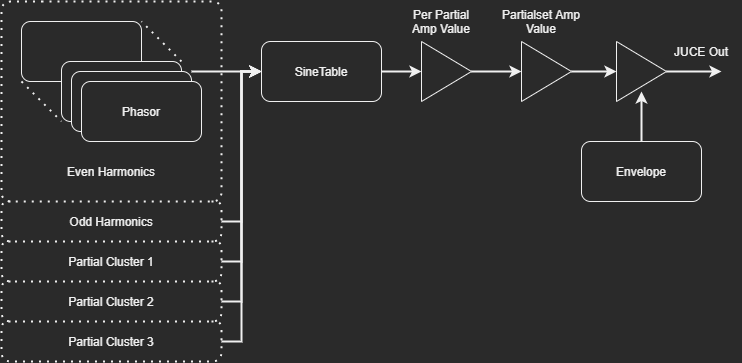

The diagram above was exported from draw.io. Its source (the exported page's mxGraphModel, read from the mxfile embedded in the PNG):
<mxGraphModel dx="1024" dy="592" grid="1" gridSize="10" guides="1" tooltips="1" connect="1" arrows="1" fold="1" page="1" pageScale="1" pageWidth="827" pageHeight="1169" math="0" shadow="0">
  <root>
    <mxCell id="0" />
    <mxCell id="1" parent="0" />
    <mxCell id="2" value="" style="rounded=1;whiteSpace=wrap;html=1;" vertex="1" parent="1">
      <mxGeometry x="40" y="40" width="120" height="60" as="geometry" />
    </mxCell>
    <mxCell id="3" value="Phasor" style="rounded=1;whiteSpace=wrap;html=1;" vertex="1" parent="1">
      <mxGeometry x="80" y="80" width="120" height="60" as="geometry" />
    </mxCell>
    <mxCell id="4" value="Phasor" style="rounded=1;whiteSpace=wrap;html=1;" vertex="1" parent="1">
      <mxGeometry x="90" y="90" width="120" height="60" as="geometry" />
    </mxCell>
    <mxCell id="5" value="Phasor" style="rounded=1;whiteSpace=wrap;html=1;" vertex="1" parent="1">
      <mxGeometry x="100" y="100" width="120" height="60" as="geometry" />
    </mxCell>
    <mxCell id="6" value="" style="endArrow=none;dashed=1;html=1;dashPattern=1 3;strokeWidth=2;exitX=1;exitY=0;exitDx=0;exitDy=0;entryX=1;entryY=0;entryDx=0;entryDy=0;" edge="1" source="3" target="2" parent="1">
      <mxGeometry width="50" height="50" relative="1" as="geometry">
        <mxPoint x="210" y="60" as="sourcePoint" />
        <mxPoint x="260" y="10" as="targetPoint" />
      </mxGeometry>
    </mxCell>
    <mxCell id="7" value="" style="endArrow=none;dashed=1;html=1;dashPattern=1 3;strokeWidth=2;entryX=0;entryY=1;entryDx=0;entryDy=0;exitX=0;exitY=1;exitDx=0;exitDy=0;" edge="1" source="2" target="3" parent="1">
      <mxGeometry width="50" height="50" relative="1" as="geometry">
        <mxPoint x="-80" y="210" as="sourcePoint" />
        <mxPoint x="-30" y="160" as="targetPoint" />
      </mxGeometry>
    </mxCell>
    <mxCell id="8" value="SineTable" style="rounded=1;whiteSpace=wrap;html=1;" vertex="1" parent="1">
      <mxGeometry x="280" y="60" width="120" height="60" as="geometry" />
    </mxCell>
    <mxCell id="9" value="" style="endArrow=classic;html=1;strokeWidth=2;entryX=0;entryY=0.5;entryDx=0;entryDy=0;" edge="1" target="8" parent="1">
      <mxGeometry width="50" height="50" relative="1" as="geometry">
        <mxPoint x="210" y="90" as="sourcePoint" />
        <mxPoint x="350" y="150" as="targetPoint" />
      </mxGeometry>
    </mxCell>
    <mxCell id="10" value="Envelope" style="rounded=1;whiteSpace=wrap;html=1;" vertex="1" parent="1">
      <mxGeometry x="600" y="160" width="120" height="60" as="geometry" />
    </mxCell>
    <mxCell id="11" value="" style="triangle;whiteSpace=wrap;html=1;" vertex="1" parent="1">
      <mxGeometry x="635" y="60" width="50" height="60" as="geometry" />
    </mxCell>
    <mxCell id="12" value="" style="endArrow=classic;html=1;strokeWidth=2;entryX=0;entryY=0.5;entryDx=0;entryDy=0;" edge="1" target="24" parent="1">
      <mxGeometry width="50" height="50" relative="1" as="geometry">
        <mxPoint x="400" y="90" as="sourcePoint" />
        <mxPoint x="410" y="170" as="targetPoint" />
      </mxGeometry>
    </mxCell>
    <mxCell id="13" value="" style="endArrow=classic;html=1;strokeWidth=2;exitX=0.5;exitY=0;exitDx=0;exitDy=0;" edge="1" source="10" parent="1">
      <mxGeometry width="50" height="50" relative="1" as="geometry">
        <mxPoint x="610" y="100" as="sourcePoint" />
        <mxPoint x="660" y="110" as="targetPoint" />
      </mxGeometry>
    </mxCell>
    <mxCell id="14" value="" style="endArrow=none;dashed=1;html=1;dashPattern=1 3;strokeWidth=2;" edge="1" parent="1">
      <mxGeometry width="50" height="50" relative="1" as="geometry">
        <mxPoint x="60" y="20" as="sourcePoint" />
        <mxPoint x="60" y="20" as="targetPoint" />
        <Array as="points">
          <mxPoint x="240" y="20" />
          <mxPoint x="240" y="220" />
          <mxPoint x="20" y="220" />
          <mxPoint x="20" y="20" />
        </Array>
      </mxGeometry>
    </mxCell>
    <mxCell id="15" value="Even Harmonics" style="text;html=1;strokeColor=none;fillColor=none;align=center;verticalAlign=middle;whiteSpace=wrap;rounded=0;" vertex="1" parent="1">
      <mxGeometry x="40" y="180" width="180" height="20" as="geometry" />
    </mxCell>
    <mxCell id="16" value="" style="endArrow=none;dashed=1;html=1;dashPattern=1 3;strokeWidth=2;" edge="1" parent="1">
      <mxGeometry width="50" height="50" relative="1" as="geometry">
        <mxPoint x="230" y="220" as="sourcePoint" />
        <mxPoint x="30" y="220" as="targetPoint" />
        <Array as="points">
          <mxPoint x="240" y="220" />
          <mxPoint x="240" y="260" />
          <mxPoint x="20" y="260" />
          <mxPoint x="20" y="220" />
        </Array>
      </mxGeometry>
    </mxCell>
    <mxCell id="17" value="" style="endArrow=none;dashed=1;html=1;dashPattern=1 3;strokeWidth=2;" edge="1" parent="1">
      <mxGeometry width="50" height="50" relative="1" as="geometry">
        <mxPoint x="230" y="260" as="sourcePoint" />
        <mxPoint x="30" y="260" as="targetPoint" />
        <Array as="points">
          <mxPoint x="240" y="260" />
          <mxPoint x="240" y="300" />
          <mxPoint x="20" y="300" />
          <mxPoint x="20" y="260" />
        </Array>
      </mxGeometry>
    </mxCell>
    <mxCell id="18" value="" style="endArrow=none;dashed=1;html=1;dashPattern=1 3;strokeWidth=2;" edge="1" parent="1">
      <mxGeometry width="50" height="50" relative="1" as="geometry">
        <mxPoint x="230" y="300" as="sourcePoint" />
        <mxPoint x="30" y="300" as="targetPoint" />
        <Array as="points">
          <mxPoint x="240" y="300" />
          <mxPoint x="240" y="340" />
          <mxPoint x="20" y="340" />
          <mxPoint x="20" y="300" />
        </Array>
      </mxGeometry>
    </mxCell>
    <mxCell id="19" value="" style="endArrow=none;dashed=1;html=1;dashPattern=1 3;strokeWidth=2;" edge="1" parent="1">
      <mxGeometry width="50" height="50" relative="1" as="geometry">
        <mxPoint x="230" y="340" as="sourcePoint" />
        <mxPoint x="30" y="340" as="targetPoint" />
        <Array as="points">
          <mxPoint x="240" y="340" />
          <mxPoint x="240" y="380" />
          <mxPoint x="20" y="380" />
          <mxPoint x="20" y="340" />
        </Array>
      </mxGeometry>
    </mxCell>
    <mxCell id="20" value="Odd Harmonics" style="text;html=1;strokeColor=none;fillColor=none;align=center;verticalAlign=middle;whiteSpace=wrap;rounded=0;" vertex="1" parent="1">
      <mxGeometry x="40" y="230" width="180" height="20" as="geometry" />
    </mxCell>
    <mxCell id="21" value="Partial Cluster 1" style="text;html=1;strokeColor=none;fillColor=none;align=center;verticalAlign=middle;whiteSpace=wrap;rounded=0;" vertex="1" parent="1">
      <mxGeometry x="40" y="270" width="180" height="20" as="geometry" />
    </mxCell>
    <mxCell id="22" value="Partial Cluster 2" style="text;html=1;strokeColor=none;fillColor=none;align=center;verticalAlign=middle;whiteSpace=wrap;rounded=0;" vertex="1" parent="1">
      <mxGeometry x="40" y="310" width="180" height="20" as="geometry" />
    </mxCell>
    <mxCell id="23" value="Partial Cluster 3" style="text;html=1;strokeColor=none;fillColor=none;align=center;verticalAlign=middle;whiteSpace=wrap;rounded=0;" vertex="1" parent="1">
      <mxGeometry x="40" y="350" width="180" height="20" as="geometry" />
    </mxCell>
    <mxCell id="24" value="" style="triangle;whiteSpace=wrap;html=1;" vertex="1" parent="1">
      <mxGeometry x="440" y="60" width="50" height="60" as="geometry" />
    </mxCell>
    <mxCell id="25" value="" style="endArrow=classic;html=1;strokeWidth=2;entryX=0;entryY=0.5;entryDx=0;entryDy=0;exitX=1;exitY=0.5;exitDx=0;exitDy=0;" edge="1" source="31" target="11" parent="1">
      <mxGeometry width="50" height="50" relative="1" as="geometry">
        <mxPoint x="600" y="90" as="sourcePoint" />
        <mxPoint x="450" y="100" as="targetPoint" />
      </mxGeometry>
    </mxCell>
    <mxCell id="26" value="" style="endArrow=classic;html=1;strokeWidth=2;entryX=0;entryY=0.5;entryDx=0;entryDy=0;rounded=0;" edge="1" target="8" parent="1">
      <mxGeometry width="50" height="50" relative="1" as="geometry">
        <mxPoint x="240" y="240" as="sourcePoint" />
        <mxPoint x="290.0000000000001" y="100" as="targetPoint" />
        <Array as="points">
          <mxPoint x="260" y="240" />
          <mxPoint x="260" y="90" />
        </Array>
      </mxGeometry>
    </mxCell>
    <mxCell id="27" value="" style="endArrow=classic;html=1;strokeWidth=2;entryX=0;entryY=0.5;entryDx=0;entryDy=0;rounded=0;" edge="1" parent="1">
      <mxGeometry width="50" height="50" relative="1" as="geometry">
        <mxPoint x="240" y="280" as="sourcePoint" />
        <mxPoint x="280" y="90" as="targetPoint" />
        <Array as="points">
          <mxPoint x="260" y="280" />
          <mxPoint x="260" y="90" />
        </Array>
      </mxGeometry>
    </mxCell>
    <mxCell id="28" value="" style="endArrow=classic;html=1;strokeWidth=2;entryX=0;entryY=0.5;entryDx=0;entryDy=0;rounded=0;" edge="1" parent="1">
      <mxGeometry width="50" height="50" relative="1" as="geometry">
        <mxPoint x="240" y="320" as="sourcePoint" />
        <mxPoint x="280" y="90" as="targetPoint" />
        <Array as="points">
          <mxPoint x="260" y="320" />
          <mxPoint x="260" y="90" />
        </Array>
      </mxGeometry>
    </mxCell>
    <mxCell id="29" value="" style="endArrow=classic;html=1;strokeWidth=2;entryX=0;entryY=0.5;entryDx=0;entryDy=0;rounded=0;" edge="1" parent="1">
      <mxGeometry width="50" height="50" relative="1" as="geometry">
        <mxPoint x="240" y="360" as="sourcePoint" />
        <mxPoint x="280" y="90" as="targetPoint" />
        <Array as="points">
          <mxPoint x="260" y="360" />
          <mxPoint x="260" y="90" />
        </Array>
      </mxGeometry>
    </mxCell>
    <mxCell id="30" value="Per Partial Amp Value" style="text;html=1;strokeColor=none;fillColor=none;align=center;verticalAlign=middle;whiteSpace=wrap;rounded=0;" vertex="1" parent="1">
      <mxGeometry x="420" y="20" width="80" height="40" as="geometry" />
    </mxCell>
    <mxCell id="31" value="" style="triangle;whiteSpace=wrap;html=1;" vertex="1" parent="1">
      <mxGeometry x="540" y="60" width="50" height="60" as="geometry" />
    </mxCell>
    <mxCell id="32" value="" style="endArrow=classic;html=1;strokeWidth=2;entryX=0;entryY=0.5;entryDx=0;entryDy=0;exitX=1;exitY=0.5;exitDx=0;exitDy=0;" edge="1" source="24" target="31" parent="1">
      <mxGeometry width="50" height="50" relative="1" as="geometry">
        <mxPoint x="410" y="100" as="sourcePoint" />
        <mxPoint x="450" y="100" as="targetPoint" />
      </mxGeometry>
    </mxCell>
    <mxCell id="33" value="Partialset Amp Value" style="text;html=1;strokeColor=none;fillColor=none;align=center;verticalAlign=middle;whiteSpace=wrap;rounded=0;" vertex="1" parent="1">
      <mxGeometry x="520" y="20" width="80" height="40" as="geometry" />
    </mxCell>
    <mxCell id="34" value="" style="endArrow=classic;html=1;strokeColor=#f0f0f0;strokeWidth=2;exitX=1;exitY=0.5;exitDx=0;exitDy=0;" edge="1" source="11" parent="1">
      <mxGeometry width="50" height="50" relative="1" as="geometry">
        <mxPoint x="710" y="120" as="sourcePoint" />
        <mxPoint x="740" y="90" as="targetPoint" />
      </mxGeometry>
    </mxCell>
    <mxCell id="35" value="JUCE Out" style="text;html=1;strokeColor=none;fillColor=none;align=center;verticalAlign=middle;whiteSpace=wrap;rounded=0;" vertex="1" parent="1">
      <mxGeometry x="680" y="60" width="80" height="20" as="geometry" />
    </mxCell>
  </root>
</mxGraphModel>